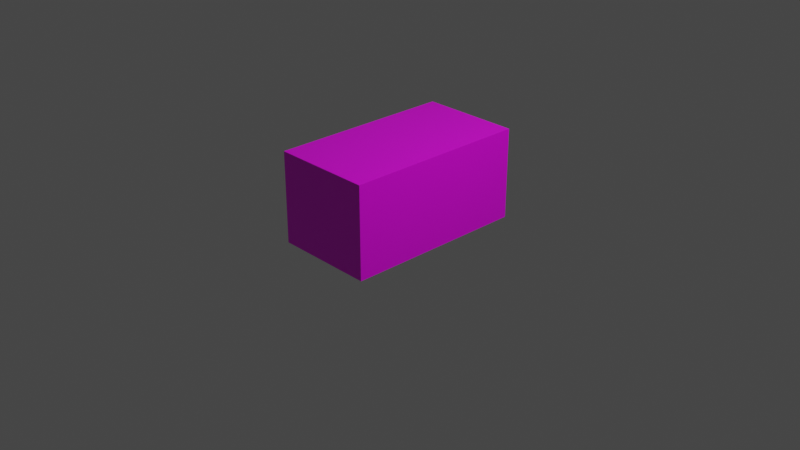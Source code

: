 # Source: micro.blend  (saved by Blender 2.81.16; exported with 4.5.12 LTS)
import bpy
from mathutils import Matrix  # noqa: F401  (used for matrix-valued properties, if any)

bpy.ops.wm.read_factory_settings(use_empty=True)
scene = bpy.context.scene
scene.name = 'Scene'

# ---- collections
col_collection = bpy.data.collections.new('Collection'); scene.collection.children.link(col_collection)

# ---- images (referenced by path relative to the original .blend; pixels are not part of the script)
import os
ASSET_DIR = os.environ.get("B2B_ASSET_DIR", "")  # directory of the original .blend (textures are referenced by path, not embedded)
HERE = os.path.dirname(os.path.abspath(__file__))  # packed textures are extracted next to this script under _unpacked/

def load_image(name, relpath, width, height, colorspace="sRGB"):
    """Load a texture the original file referenced (path relative to the .blend, or extracted next to this script)."""
    p = next((c for c in (os.path.join(HERE, relpath), os.path.join(ASSET_DIR, relpath)) if relpath and os.path.exists(c)), "")
    if p:
        img = bpy.data.images.load(p, check_existing=True)
        img.name = name
    else:  # same state as the original file: an image datablock whose file is absent (Cycles renders it pink)
        img = bpy.data.images.new(name, width, height)
        img.source = "FILE"
        img.filepath = "//" + (relpath or name)
    img.colorspace_settings.name = colorspace
    return img
img_mikrotekstuuri_png = load_image('mikrotekstuuri.png', 'mikrotekstuuri.png', 1024, 1024, 'sRGB')
img_mikro_png = load_image('mikro.png', 'mikro.png', 1024, 1024, 'sRGB')

# ---- materials (node trees are filled in below, after node groups)
mat_material = bpy.data.materials.new('Material')
mat_material.alpha_threshold = 0.0
mat_material.use_transparent_shadow = False
mat_material.line_color = (0.0, 0.0, 0.0, 1.0)
mat_material_001 = bpy.data.materials.new('Material.001')
mat_material_001.use_transparent_shadow = False

# ---- material node trees
mat_material.use_nodes = True; mat_material.node_tree.nodes.clear()
_N = mat_material.node_tree.nodes; _L = mat_material.node_tree.links
n0 = _N.new('ShaderNodeOutputMaterial'); n0.name = 'Material Output'; n0.location = (300, 300)
n1 = _N.new('ShaderNodeBsdfPrincipled'); n1.name = 'Principled BSDF'; n1.location = (10, 300)
n1.distribution = 'GGX'
n1.subsurface_method = 'BURLEY'
n1.inputs[2].default_value = 0.4
n1.inputs[3].default_value = 1.45
n1.inputs[27].default_value = (0.0, 0.0, 0.0, 1.0)
n1.inputs[28].default_value = 1.0
n2 = _N.new('ShaderNodeTexImage'); n2.name = 'Image Texture'; n2.location = (-438, 180)
n2.image = img_mikrotekstuuri_png
_L.new(n1.outputs[0], n0.inputs[0])
_L.new(n2.outputs[0], n1.inputs[0])
n0.is_active_output = True
mat_material_001.use_nodes = True; mat_material_001.node_tree.nodes.clear()
_N = mat_material_001.node_tree.nodes; _L = mat_material_001.node_tree.links
n0 = _N.new('ShaderNodeOutputMaterial'); n0.name = 'Material Output'; n0.location = (300, 300)
n1 = _N.new('ShaderNodeBsdfPrincipled'); n1.name = 'Principled BSDF'; n1.location = (10, 300)
n1.distribution = 'GGX'
n1.subsurface_method = 'BURLEY'
n1.inputs[3].default_value = 1.45
n1.inputs[27].default_value = (0.0, 0.0, 0.0, 1.0)
n1.inputs[28].default_value = 1.0
n2 = _N.new('ShaderNodeTexImage'); n2.name = 'Image Texture'; n2.location = (-310, 264)
n2.image = img_mikro_png
_L.new(n1.outputs[0], n0.inputs[0])
n0.is_active_output = True

# ---- world
world_world = bpy.data.worlds.new('World'); scene.world = world_world
world_world.use_nodes = True; world_world.node_tree.nodes.clear()
_N = world_world.node_tree.nodes; _L = world_world.node_tree.links
n0 = _N.new('ShaderNodeOutputWorld'); n0.name = 'World Output'; n0.location = (300, 300)
n1 = _N.new('ShaderNodeBackground'); n1.name = 'Background'; n1.location = (10, 300)
n1.inputs[0].default_value = (0.05088, 0.05088, 0.05088, 1.0)
_L.new(n1.outputs[0], n0.inputs[0])
n0.is_active_output = True
world_world.color = (0.05088, 0.05088, 0.05088)
world_world.use_sun_shadow = False
world_world.sun_shadow_jitter_overblur = 0.0

# ---- cameras
cam_camera = bpy.data.cameras.new('Camera')
cam_camera.clip_end = 100.0
cam_camera.ortho_scale = 7.314

# ---- lights
light_light = bpy.data.lights.new('Light', 'POINT')
light_light.transmission_factor = 0.0
light_light.energy = 1000.0
light_light.shadow_soft_size = 0.1
light_light.shadow_maximum_resolution = 0.006
light_light.use_absolute_resolution = True

# ---- meshes
me_cube = bpy.data.meshes.new('Cube')
me_cube.from_pydata([(1.0, 1.0, 1.0), (1.0, 1.0, -1.0), (1.0, -1.0, 1.0), (1.0, -1.0, -1.0), (-1.0, 1.0, 1.0), (-1.0, 1.0, -1.0), (-1.0, -1.0, 1.0), (-1.0, -1.0, -1.0)], [], [(0, 4, 6, 2), (3, 2, 6, 7), (7, 6, 4, 5), (5, 1, 3, 7), (1, 0, 2, 3), (5, 4, 0, 1)])
_uv = me_cube.uv_layers.new(name='UVMap')
_uv.uv.foreach_set('vector', [0.3333, 0.6667, 0.3333, 1.0, 4.967e-08, 1.0, 0.0, 0.6667, 0.3333, 0.6667, 0.3333, 0.3333, 0.6667, 0.3333, 0.6667, 0.6667, 0.6667, 0.3333, 0.3333, 0.3333, 0.3333, 3.974e-08, 0.6667, 0.0, 1.0, 0.3333, 0.6667, 0.3333, 0.6667, 2.98e-08, 1.0, 0.0, 0.3333, 0.3333, 1.291e-07, 0.3333, 0.0, 8.941e-08, 0.3333, 0.0, 0.3333, 0.6667, 3.974e-08, 0.6667, 0.0, 0.3333, 0.3333, 0.3333])
me_cube.materials.append(mat_material)
me_cube.materials.append(mat_material_001)
me_cube.use_remesh_preserve_volume = False
me_cube.use_remesh_preserve_attributes = False
me_cube.use_mirror_vertex_groups = False
me_cube.update()

# ---- objects
ob_cube = bpy.data.objects.new('Cube', me_cube)
ob_light = bpy.data.objects.new('Light', light_light)
ob_camera = bpy.data.objects.new('Camera', cam_camera)

# ---- transforms, parenting, visibility, modifiers, constraints
ob_cube.location = (0.0, 0.0, 0.3707)
ob_cube.scale = (0.5438, 1.0, 0.4903)
ob_cube.lock_rotations_4d = False
ob_cube.empty_display_type = 'ARROWS'
ob_cube.lineart.crease_threshold = 0.0
ob_light.location = (4.076, 1.005, 5.904)
ob_light.rotation_euler = (0.6503, 0.05522, 1.866)
ob_light.lock_rotations_4d = False
ob_light.empty_display_type = 'ARROWS'
ob_light.color = (0.0, 0.0, 0.0, 0.0)
ob_light.lineart.crease_threshold = 0.0
ob_camera.location = (7.359, -6.926, 4.958)
ob_camera.rotation_euler = (1.109, 0.0, 0.8149)
ob_camera.lock_rotations_4d = False
ob_camera.empty_display_type = 'ARROWS'
ob_camera.color = (0.0, 0.0, 0.0, 0.0)
ob_camera.display_type = 'WIRE'
ob_camera.lineart.crease_threshold = 0.0

# ---- collection membership
col_collection.objects.link(ob_cube)
col_collection.objects.link(ob_light)
col_collection.objects.link(ob_camera)

# ---- scene / render settings (as saved in the file)
scene.camera = ob_camera
scene.frame_start = 1; scene.frame_end = 250; scene.frame_set(1)
scene.render.engine = 'BLENDER_EEVEE_NEXT'
scene.cycles.use_denoising = False
scene.cycles.samples = 128
scene.cycles.sampling_pattern = 'TABULATED_SOBOL'
scene.cycles.use_adaptive_sampling = False
scene.cycles.use_light_tree = False
scene.view_settings.view_transform = 'Filmic'
bpy.context.view_layer.update()

